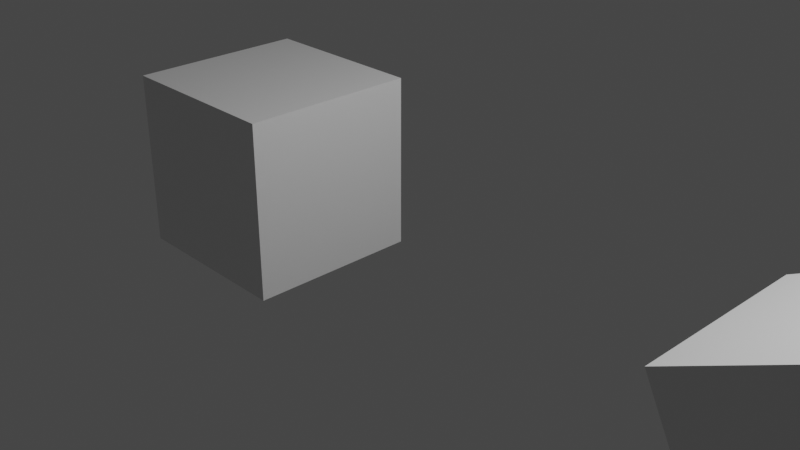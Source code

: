 # Source: 20210708_simple_driver_example_0001.blend  (saved by Blender 2.93.20; exported with 4.5.12 LTS)
import bpy
from mathutils import Matrix  # noqa: F401  (used for matrix-valued properties, if any)

bpy.ops.wm.read_factory_settings(use_empty=True)
scene = bpy.context.scene
scene.name = 'Scene'

# ---- collections
col_collection = bpy.data.collections.new('Collection'); scene.collection.children.link(col_collection)

# ---- materials (node trees are filled in below, after node groups)
mat_material = bpy.data.materials.new('Material')
mat_material.alpha_threshold = 0.0
mat_material.use_transparent_shadow = False
mat_material.line_color = (0.0, 0.0, 0.0, 1.0)

# ---- material node trees
mat_material.use_nodes = True; mat_material.node_tree.nodes.clear()
_N = mat_material.node_tree.nodes; _L = mat_material.node_tree.links
n0 = _N.new('ShaderNodeOutputMaterial'); n0.name = 'Material Output'; n0.location = (300, 300)
n1 = _N.new('ShaderNodeBsdfPrincipled'); n1.name = 'Principled BSDF'; n1.location = (10, 300)
n1.distribution = 'GGX'
n1.subsurface_method = 'BURLEY'
n1.inputs[2].default_value = 0.4
n1.inputs[3].default_value = 1.45
n1.inputs[27].default_value = (0.0, 0.0, 0.0, 1.0)
n1.inputs[28].default_value = 1.0
_L.new(n1.outputs[0], n0.inputs[0])
n0.is_active_output = True

# ---- world
world_world = bpy.data.worlds.new('World'); scene.world = world_world
world_world.use_nodes = True; world_world.node_tree.nodes.clear()
_N = world_world.node_tree.nodes; _L = world_world.node_tree.links
n0 = _N.new('ShaderNodeOutputWorld'); n0.name = 'World Output'; n0.location = (300, 300)
n1 = _N.new('ShaderNodeBackground'); n1.name = 'Background'; n1.location = (10, 300)
n1.inputs[0].default_value = (0.05088, 0.05088, 0.05088, 1.0)
_L.new(n1.outputs[0], n0.inputs[0])
n0.is_active_output = True
world_world.color = (0.05088, 0.05088, 0.05088)
world_world.use_sun_shadow = False
world_world.sun_shadow_jitter_overblur = 0.0

# ---- cameras
cam_camera = bpy.data.cameras.new('Camera')
cam_camera.clip_end = 100.0
cam_camera.ortho_scale = 7.314

# ---- lights
light_light = bpy.data.lights.new('Light', 'POINT')
light_light.transmission_factor = 0.0
light_light.energy = 1000.0
light_light.shadow_soft_size = 0.1
light_light.shadow_maximum_resolution = 0.006
light_light.use_absolute_resolution = True

# ---- meshes
me_cube = bpy.data.meshes.new('Cube')
me_cube.from_pydata([(1.0, 1.0, 1.0), (1.0, 1.0, -1.0), (1.0, -1.0, 1.0), (1.0, -1.0, -1.0), (-1.0, 1.0, 1.0), (-1.0, 1.0, -1.0), (-1.0, -1.0, 1.0), (-1.0, -1.0, -1.0)], [], [(0, 4, 6, 2), (3, 2, 6, 7), (7, 6, 4, 5), (5, 1, 3, 7), (1, 0, 2, 3), (5, 4, 0, 1)])
_uv = me_cube.uv_layers.new(name='UVMap')
_uv.uv.foreach_set('vector', [0.625, 0.5, 0.875, 0.5, 0.875, 0.75, 0.625, 0.75, 0.375, 0.75, 0.625, 0.75, 0.625, 1.0, 0.375, 1.0, 0.375, 0.0, 0.625, 0.0, 0.625, 0.25, 0.375, 0.25, 0.125, 0.5, 0.375, 0.5, 0.375, 0.75, 0.125, 0.75, 0.375, 0.5, 0.625, 0.5, 0.625, 0.75, 0.375, 0.75, 0.375, 0.25, 0.625, 0.25, 0.625, 0.5, 0.375, 0.5])
me_cube.materials.append(mat_material)
me_cube.use_remesh_preserve_volume = False
me_cube.use_remesh_preserve_attributes = False
me_cube.use_mirror_vertex_groups = False
me_cube.update()
me_cube_001 = bpy.data.meshes.new('Cube.001')
me_cube_001.from_pydata([(1.0, 1.0, 1.0), (1.0, 1.0, -1.0), (1.0, -1.0, 1.0), (1.0, -1.0, -1.0), (-1.0, 1.0, 1.0), (-1.0, 1.0, -1.0), (-1.0, -1.0, 1.0), (-1.0, -1.0, -1.0)], [], [(0, 4, 6, 2), (3, 2, 6, 7), (7, 6, 4, 5), (5, 1, 3, 7), (1, 0, 2, 3), (5, 4, 0, 1)])
_uv = me_cube_001.uv_layers.new(name='UVMap')
_uv.uv.foreach_set('vector', [0.625, 0.5, 0.875, 0.5, 0.875, 0.75, 0.625, 0.75, 0.375, 0.75, 0.625, 0.75, 0.625, 1.0, 0.375, 1.0, 0.375, 0.0, 0.625, 0.0, 0.625, 0.25, 0.375, 0.25, 0.125, 0.5, 0.375, 0.5, 0.375, 0.75, 0.125, 0.75, 0.375, 0.5, 0.625, 0.5, 0.625, 0.75, 0.375, 0.75, 0.375, 0.25, 0.625, 0.25, 0.625, 0.5, 0.375, 0.5])
me_cube_001.materials.append(mat_material)
me_cube_001.use_remesh_preserve_volume = False
me_cube_001.use_remesh_preserve_attributes = False
me_cube_001.use_mirror_vertex_groups = False
me_cube_001.update()

# ---- objects
ob_driver = bpy.data.objects.new('driver', me_cube)
ob_light = bpy.data.objects.new('Light', light_light)
ob_camera = bpy.data.objects.new('Camera', cam_camera)
ob_driven = bpy.data.objects.new('driven', me_cube_001)

# ---- transforms, parenting, visibility, modifiers, constraints
ob_driver.location = (-2.033, 0.0, 0.0)
ob_driver.lock_rotations_4d = False
ob_driver.empty_display_type = 'ARROWS'
ob_driver.lineart.crease_threshold = 0.0
ob_light.location = (4.076, 1.005, 5.904)
ob_light.rotation_euler = (0.6503, 0.05522, 1.866)
ob_light.lock_rotations_4d = False
ob_light.empty_display_type = 'ARROWS'
ob_light.color = (0.0, 0.0, 0.0, 0.0)
ob_light.lineart.crease_threshold = 0.0
ob_camera.location = (7.359, -6.926, 4.958)
ob_camera.rotation_euler = (1.109, 0.0, 0.8149)
ob_camera.lock_rotations_4d = False
ob_camera.empty_display_type = 'ARROWS'
ob_camera.color = (0.0, 0.0, 0.0, 0.0)
ob_camera.display_type = 'WIRE'
ob_camera.lineart.crease_threshold = 0.0
ob_driven.location = (5.0, 0.0, 0.0)
ob_driven.rotation_euler = (0.0, -2.033, 0.0)
ob_driven.lock_rotations_4d = False
ob_driven.empty_display_type = 'ARROWS'
ob_driven.lineart.crease_threshold = 0.0

# ---- collection membership
col_collection.objects.link(ob_driver)
col_collection.objects.link(ob_light)
col_collection.objects.link(ob_camera)
col_collection.objects.link(ob_driven)

# ---- scene / render settings (as saved in the file)
scene.camera = ob_camera
scene.frame_start = 1; scene.frame_end = 250; scene.frame_set(1)
scene.render.engine = 'BLENDER_EEVEE_NEXT'
scene.cycles.use_denoising = False
scene.cycles.samples = 128
scene.cycles.sampling_pattern = 'TABULATED_SOBOL'
scene.cycles.use_adaptive_sampling = False
scene.cycles.use_light_tree = False
scene.view_settings.view_transform = 'Filmic'
bpy.context.view_layer.update()
